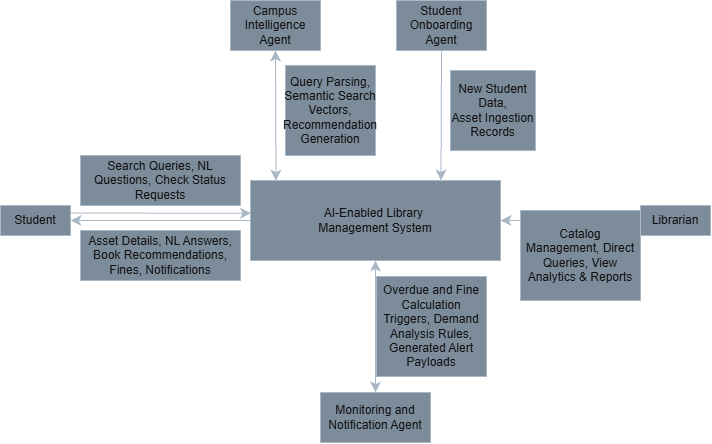

The diagram above was exported from draw.io. Its source (the exported page's mxGraphModel, read from the mxfile embedded in the PNG):
<mxGraphModel dx="860" dy="163" grid="0" gridSize="10" guides="1" tooltips="1" connect="1" arrows="1" fold="1" page="0" pageScale="1" pageWidth="850" pageHeight="1100" background="light-dark(#FFFFFF,#FFFFFF)" math="0" shadow="0">
  <root>
    <mxCell id="0" />
    <mxCell id="1" parent="0" />
    <mxCell id="Qn9gfMYEG2ayQHgJvoSW-1" parent="1" style="rounded=0;whiteSpace=wrap;html=1;fillColor=#647687;fontColor=#ffffff;strokeColor=#314354;" value="Student" vertex="1">
      <mxGeometry height="30" width="70" x="181" y="674" as="geometry" />
    </mxCell>
    <mxCell id="Qn9gfMYEG2ayQHgJvoSW-2" parent="1" style="rounded=0;whiteSpace=wrap;html=1;fillColor=#647687;fontColor=#ffffff;strokeColor=#314354;" value="Campus Intelligence Agent" vertex="1">
      <mxGeometry height="50" width="90" x="411" y="469" as="geometry" />
    </mxCell>
    <mxCell id="Qn9gfMYEG2ayQHgJvoSW-3" parent="1" style="rounded=0;whiteSpace=wrap;html=1;fillColor=#647687;fontColor=#ffffff;strokeColor=#314354;" value="Librarian" vertex="1">
      <mxGeometry height="30" width="70" x="821" y="674" as="geometry" />
    </mxCell>
    <mxCell id="Qn9gfMYEG2ayQHgJvoSW-4" parent="1" style="rounded=0;whiteSpace=wrap;html=1;fillColor=#647687;fontColor=#ffffff;strokeColor=#314354;" value="Monitoring and Notification Agent" vertex="1">
      <mxGeometry height="50" width="110" x="501" y="861" as="geometry" />
    </mxCell>
    <mxCell id="Qn9gfMYEG2ayQHgJvoSW-5" parent="1" style="rounded=0;whiteSpace=wrap;html=1;fillColor=#647687;fontColor=#ffffff;strokeColor=#314354;" value="Student Onboarding Agent" vertex="1">
      <mxGeometry height="50" width="90" x="577" y="469" as="geometry" />
    </mxCell>
    <mxCell id="Qn9gfMYEG2ayQHgJvoSW-6" edge="1" parent="1" source="Qn9gfMYEG2ayQHgJvoSW-7" style="edgeStyle=none;curved=1;rounded=0;orthogonalLoop=1;jettySize=auto;html=1;fontSize=12;startSize=8;endSize=8;fillColor=#647687;strokeColor=#314354;" target="Qn9gfMYEG2ayQHgJvoSW-1" value="">
      <mxGeometry relative="1" as="geometry" />
    </mxCell>
    <mxCell id="Qn9gfMYEG2ayQHgJvoSW-7" parent="1" style="rounded=0;whiteSpace=wrap;html=1;fillColor=#647687;fontColor=#ffffff;strokeColor=#314354;" value="AI-Enabled Library&amp;nbsp;&lt;div&gt;Management System&lt;/div&gt;" vertex="1">
      <mxGeometry height="80" width="250" x="431" y="649" as="geometry" />
    </mxCell>
    <mxCell id="Qn9gfMYEG2ayQHgJvoSW-8" edge="1" parent="1" source="Qn9gfMYEG2ayQHgJvoSW-1" style="endArrow=classic;html=1;rounded=0;fontSize=12;startSize=8;endSize=8;curved=1;exitX=1;exitY=0.25;exitDx=0;exitDy=0;entryX=0.002;entryY=0.41;entryDx=0;entryDy=0;entryPerimeter=0;fillColor=#647687;strokeColor=#314354;" target="Qn9gfMYEG2ayQHgJvoSW-7" value="">
      <mxGeometry height="50" relative="1" width="50" as="geometry">
        <mxPoint x="341" y="689" as="sourcePoint" />
        <mxPoint x="391" y="639" as="targetPoint" />
      </mxGeometry>
    </mxCell>
    <mxCell id="Qn9gfMYEG2ayQHgJvoSW-9" edge="1" parent="1" source="Qn9gfMYEG2ayQHgJvoSW-4" style="endArrow=classic;startArrow=classic;html=1;rounded=0;fontSize=12;startSize=8;endSize=8;curved=1;exitX=0.5;exitY=0;exitDx=0;exitDy=0;entryX=0.5;entryY=1;entryDx=0;entryDy=0;fillColor=#647687;strokeColor=#314354;" target="Qn9gfMYEG2ayQHgJvoSW-7" value="">
      <mxGeometry height="50" relative="1" width="50" as="geometry">
        <mxPoint x="611" y="769" as="sourcePoint" />
        <mxPoint x="661" y="719" as="targetPoint" />
      </mxGeometry>
    </mxCell>
    <mxCell id="Qn9gfMYEG2ayQHgJvoSW-10" edge="1" parent="1" source="Qn9gfMYEG2ayQHgJvoSW-2" style="endArrow=classic;html=1;rounded=0;fontSize=12;startSize=8;endSize=8;curved=1;entryX=0.102;entryY=0.003;entryDx=0;entryDy=0;entryPerimeter=0;exitX=0.5;exitY=1;exitDx=0;exitDy=0;startArrow=classic;startFill=1;fillColor=#647687;strokeColor=#314354;" target="Qn9gfMYEG2ayQHgJvoSW-7" value="">
      <mxGeometry height="50" relative="1" width="50" as="geometry">
        <mxPoint x="441" y="619" as="sourcePoint" />
        <mxPoint x="461" y="609" as="targetPoint" />
      </mxGeometry>
    </mxCell>
    <mxCell id="Qn9gfMYEG2ayQHgJvoSW-11" edge="1" parent="1" source="Qn9gfMYEG2ayQHgJvoSW-3" style="endArrow=classic;startArrow=classic;html=1;rounded=0;fontSize=12;startSize=8;endSize=8;curved=1;entryX=1;entryY=0.5;entryDx=0;entryDy=0;exitX=0;exitY=0.5;exitDx=0;exitDy=0;fillColor=#647687;strokeColor=#314354;" target="Qn9gfMYEG2ayQHgJvoSW-7" value="">
      <mxGeometry height="50" relative="1" width="50" as="geometry">
        <mxPoint x="741" y="699" as="sourcePoint" />
        <mxPoint x="551" y="749" as="targetPoint" />
      </mxGeometry>
    </mxCell>
    <mxCell id="Qn9gfMYEG2ayQHgJvoSW-12" parent="1" style="text;html=1;whiteSpace=wrap;align=center;verticalAlign=middle;rounded=0;fillColor=#647687;fontColor=#ffffff;strokeColor=#314354;" value="Search Queries, NL Questions, Check Status Requests" vertex="1">
      <mxGeometry height="50" width="160" x="261" y="624" as="geometry" />
    </mxCell>
    <mxCell id="Qn9gfMYEG2ayQHgJvoSW-13" parent="1" style="text;html=1;whiteSpace=wrap;align=center;verticalAlign=middle;rounded=0;fillColor=#647687;fontColor=#ffffff;strokeColor=#314354;" value="Asset Details, NL Answers, Book Recommendations, Fines, Notifications" vertex="1">
      <mxGeometry height="50" width="160" x="261" y="699" as="geometry" />
    </mxCell>
    <mxCell id="Qn9gfMYEG2ayQHgJvoSW-14" parent="1" style="text;html=1;whiteSpace=wrap;align=center;verticalAlign=middle;rounded=0;fillColor=#647687;fontColor=#ffffff;strokeColor=#314354;" value="Overdue and Fine Calculation Triggers, Demand Analysis Rules, Generated Alert Payloads" vertex="1">
      <mxGeometry height="100" width="110" x="557" y="745" as="geometry" />
    </mxCell>
    <mxCell id="Qn9gfMYEG2ayQHgJvoSW-15" edge="1" parent="1" style="endArrow=none;html=1;rounded=0;fontSize=12;startSize=8;endSize=8;curved=1;exitX=0.75;exitY=0;exitDx=0;exitDy=0;entryX=0.5;entryY=1;entryDx=0;entryDy=0;startArrow=classic;startFill=1;endFill=0;fillColor=#647687;strokeColor=#314354;" target="Qn9gfMYEG2ayQHgJvoSW-5" value="">
      <mxGeometry height="50" relative="1" width="50" as="geometry">
        <mxPoint x="621.4999999999999" y="649" as="sourcePoint" />
        <mxPoint x="634" y="539" as="targetPoint" />
      </mxGeometry>
    </mxCell>
    <mxCell id="Qn9gfMYEG2ayQHgJvoSW-16" parent="1" style="text;html=1;whiteSpace=wrap;align=center;verticalAlign=middle;rounded=0;fillColor=#647687;fontColor=#ffffff;strokeColor=#314354;" value="New Student Data,&lt;div&gt;Asset Ingestion Records&lt;/div&gt;" vertex="1">
      <mxGeometry height="80" width="85" x="631" y="539" as="geometry" />
    </mxCell>
    <mxCell id="Qn9gfMYEG2ayQHgJvoSW-17" parent="1" style="text;html=1;whiteSpace=wrap;align=center;verticalAlign=middle;rounded=0;fillColor=#647687;fontColor=#ffffff;strokeColor=#314354;" value="Query Parsing, Semantic Search Vectors, Recommendation Generation" vertex="1">
      <mxGeometry height="90" width="90" x="466" y="534" as="geometry" />
    </mxCell>
    <mxCell id="Qn9gfMYEG2ayQHgJvoSW-18" parent="1" style="text;html=1;whiteSpace=wrap;align=center;verticalAlign=middle;rounded=0;fillColor=#647687;fontColor=#ffffff;strokeColor=#314354;" value="Catalog Management, Direct Queries, View Analytics &amp;amp; Reports" vertex="1">
      <mxGeometry height="90" width="120" x="701" y="679" as="geometry" />
    </mxCell>
  </root>
</mxGraphModel>